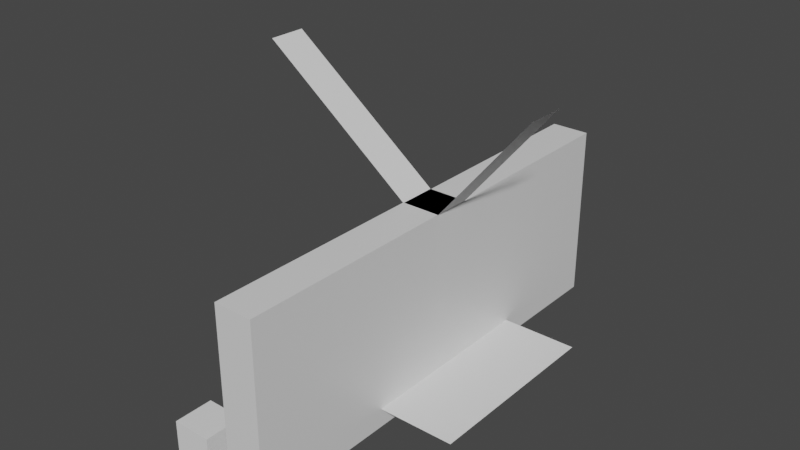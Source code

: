 # Source: animation.blend  (saved by Blender 2.93.21; exported with 4.5.12 LTS)
import bpy
from mathutils import Matrix  # noqa: F401  (used for matrix-valued properties, if any)

bpy.ops.wm.read_factory_settings(use_empty=True)
scene = bpy.context.scene
scene.name = 'Scene'

# ---- collections
col_collection = bpy.data.collections.new('Collection'); scene.collection.children.link(col_collection)

# ---- materials (node trees are filled in below, after node groups)
mat_material = bpy.data.materials.new('Material')
mat_material.alpha_threshold = 0.0
mat_material.use_transparent_shadow = False
mat_material.line_color = (0.0, 0.0, 0.0, 1.0)

# ---- material node trees
mat_material.use_nodes = True; mat_material.node_tree.nodes.clear()
_N = mat_material.node_tree.nodes; _L = mat_material.node_tree.links
n0 = _N.new('ShaderNodeOutputMaterial'); n0.name = 'Material Output'; n0.location = (300, 300)
n1 = _N.new('ShaderNodeBsdfPrincipled'); n1.name = 'Principled BSDF'; n1.location = (10, 300)
n1.distribution = 'GGX'
n1.subsurface_method = 'BURLEY'
n1.inputs[2].default_value = 0.4
n1.inputs[3].default_value = 1.45
n1.inputs[27].default_value = (0.0, 0.0, 0.0, 1.0)
n1.inputs[28].default_value = 1.0
_L.new(n1.outputs[0], n0.inputs[0])
n0.is_active_output = True

# ---- world
world_world = bpy.data.worlds.new('World'); scene.world = world_world
world_world.use_nodes = True; world_world.node_tree.nodes.clear()
_N = world_world.node_tree.nodes; _L = world_world.node_tree.links
n0 = _N.new('ShaderNodeOutputWorld'); n0.name = 'World Output'; n0.location = (300, 300)
n1 = _N.new('ShaderNodeBackground'); n1.name = 'Background'; n1.location = (10, 300)
n1.inputs[0].default_value = (0.05088, 0.05088, 0.05088, 1.0)
_L.new(n1.outputs[0], n0.inputs[0])
n0.is_active_output = True
world_world.color = (0.05088, 0.05088, 0.05088)
world_world.use_sun_shadow = False
world_world.sun_shadow_jitter_overblur = 0.0

# ---- meshes
me_duvar = bpy.data.meshes.new('Duvar')
me_duvar.from_pydata([(1.0, 1.0, 1.0), (1.0, 1.0, -1.0), (1.0, -1.0, 1.0), (1.0, -1.0, -1.0), (-1.0, 1.0, 1.0), (-1.0, 1.0, -1.0), (-1.0, -1.0, 1.0), (-1.0, -1.0, -1.0), (-1.0, -12.51, -1.0), (-1.0, -12.51, 1.0), (1.0, -12.51, 1.0), (1.0, -12.51, -1.0), (1.0, -1.0, 8.422), (-1.0, -1.0, 8.422), (1.0, -12.51, 8.422), (-1.0, -12.51, 8.422), (1.0, -1.0, 8.394), (-1.0, -1.0, 8.394), (1.017, 1.0, 8.394), (-1.0, 1.0, 8.394), (1.0, 11.72, -1.0), (-1.0, 11.72, -1.0), (1.0, 11.72, 1.0), (-1.0, 11.72, 1.0), (-1.0, 1.0, 8.367), (1.0, 1.0, 8.367), (-1.0, 11.72, 8.367), (1.0, 11.72, 8.367), (1.0, -1.0, 3.071), (-1.0, -1.0, 3.071), (1.0, 1.0, 3.071), (-1.0, 1.0, 3.071), (0.955, -1.0, 8.017), (0.955, 1.0, 8.017), (0.6616, -1.0, 5.553), (0.6616, 1.0, 5.553), (5.682, -1.0, 14.07), (5.699, 1.0, 14.07), (-9.118, -1.0, 14.58), (-9.118, 1.0, 14.58)], [], [(4, 6, 17, 19), (3, 2, 10, 11), (7, 6, 4, 5), (5, 1, 3, 7), (1, 0, 2, 3), (0, 1, 20, 22), (11, 10, 9, 8), (6, 7, 8, 9), (7, 3, 11, 8), (10, 2, 12, 14), (12, 13, 15, 14), (9, 10, 14, 15), (6, 9, 15, 13), (2, 6, 13, 12), (16, 18, 30, 28), (2, 0, 18, 16), (0, 4, 19, 18), (6, 2, 16, 17), (21, 23, 22, 20), (5, 4, 23, 21), (1, 5, 21, 20), (23, 4, 24, 26), (24, 25, 27, 26), (4, 0, 25, 24), (0, 22, 27, 25), (22, 23, 26, 27), (30, 31, 29, 28), (19, 17, 29, 31), (17, 16, 28, 29), (18, 19, 31, 30), (18, 16, 32, 33), (33, 32, 34, 35), (16, 18, 37, 36), (17, 19, 39, 38)])
_uv = me_duvar.uv_layers.new(name='UVMap')
_uv.uv.foreach_set('vector', [0.625, 0.25, 0.625, 0.0, 0.625, 0.0, 0.625, 0.25, 0.375, 0.75, 0.625, 0.75, 0.625, 0.75, 0.375, 0.75, 0.375, 0.0, 0.625, 0.0, 0.625, 0.25, 0.375, 0.25, 0.125, 0.5, 0.375, 0.5, 0.375, 0.75, 0.125, 0.75, 0.375, 0.5, 0.625, 0.5, 0.625, 0.75, 0.375, 0.75, 0.625, 0.5, 0.375, 0.5, 0.375, 0.5, 0.625, 0.5, 0.375, 0.75, 0.625, 0.75, 0.625, 1.0, 0.375, 1.0, 0.625, 0.0, 0.375, 0.0, 0.375, 0.0, 0.625, 0.0, 0.125, 0.75, 0.375, 0.75, 0.375, 0.75, 0.125, 0.75, 0.625, 0.75, 0.625, 0.75, 0.625, 0.75, 0.625, 0.75, 0.625, 0.75, 0.875, 0.75, 0.875, 0.75, 0.625, 0.75, 0.625, 1.0, 0.625, 0.75, 0.625, 0.75, 0.625, 1.0, 0.625, 0.0, 0.625, 0.0, 0.625, 0.0, 0.625, 0.0, 0.625, 0.75, 0.875, 0.75, 0.875, 0.75, 0.625, 0.75, 0.625, 0.75, 0.625, 0.5, 0.625, 0.5, 0.625, 0.75, 0.625, 0.75, 0.625, 0.5, 0.625, 0.5, 0.625, 0.75, 0.625, 0.5, 0.625, 0.25, 0.625, 0.25, 0.625, 0.5, 0.875, 0.75, 0.625, 0.75, 0.625, 0.75, 0.875, 0.75, 0.375, 0.25, 0.625, 0.25, 0.625, 0.5, 0.375, 0.5, 0.375, 0.25, 0.625, 0.25, 0.625, 0.25, 0.375, 0.25, 0.375, 0.5, 0.125, 0.5, 0.125, 0.5, 0.375, 0.5, 0.625, 0.25, 0.625, 0.25, 0.625, 0.25, 0.625, 0.25, 0.625, 0.25, 0.625, 0.5, 0.625, 0.5, 0.625, 0.25, 0.625, 0.25, 0.625, 0.5, 0.625, 0.5, 0.625, 0.25, 0.625, 0.5, 0.625, 0.5, 0.625, 0.5, 0.625, 0.5, 0.625, 0.5, 0.625, 0.25, 0.625, 0.25, 0.625, 0.5, 0.625, 0.5, 0.875, 0.5, 0.875, 0.75, 0.625, 0.75, 0.625, 0.25, 0.625, 0.0, 0.625, 0.0, 0.625, 0.25, 0.875, 0.75, 0.625, 0.75, 0.625, 0.75, 0.875, 0.75, 0.625, 0.5, 0.625, 0.25, 0.625, 0.25, 0.625, 0.5, 0.625, 0.5, 0.625, 0.75, 0.625, 0.75, 0.625, 0.5, 0.625, 0.5, 0.625, 0.75, 0.625, 0.75, 0.625, 0.5, 0.625, 0.75, 0.625, 0.5, 0.625, 0.5, 0.625, 0.75, 0.625, 0.0, 0.625, 0.25, 0.625, 0.25, 0.625, 0.0])
me_duvar.materials.append(mat_material)
me_duvar.use_remesh_preserve_volume = False
me_duvar.use_remesh_preserve_attributes = False
me_duvar.use_mirror_vertex_groups = False
me_duvar.update()
me_kup_sol = bpy.data.meshes.new('Kup_Sol')
me_kup_sol.from_pydata([(-1.0, -1.0, -1.0), (-1.0, -1.0, 1.0), (-1.0, 1.0, -1.0), (-1.0, 1.0, 1.0), (1.0, -1.0, -1.0), (1.0, -1.0, 1.0), (1.0, 1.0, -1.0), (1.0, 1.0, 1.0)], [], [(0, 1, 3, 2), (2, 3, 7, 6), (6, 7, 5, 4), (4, 5, 1, 0), (2, 6, 4, 0), (7, 3, 1, 5)])
_uv = me_kup_sol.uv_layers.new(name='UVMap')
_uv.uv.foreach_set('vector', [0.375, 0.0, 0.625, 0.0, 0.625, 0.25, 0.375, 0.25, 0.375, 0.25, 0.625, 0.25, 0.625, 0.5, 0.375, 0.5, 0.375, 0.5, 0.625, 0.5, 0.625, 0.75, 0.375, 0.75, 0.375, 0.75, 0.625, 0.75, 0.625, 1.0, 0.375, 1.0, 0.125, 0.5, 0.375, 0.5, 0.375, 0.75, 0.125, 0.75, 0.625, 0.5, 0.875, 0.5, 0.875, 0.75, 0.625, 0.75])
me_kup_sol.use_remesh_fix_poles = True
me_kup_sol.use_remesh_preserve_attributes = False
me_kup_sol.update()
me_cube_sag = bpy.data.meshes.new('Cube_Sag')
me_cube_sag.from_pydata([(-1.0, -1.0, -1.0), (-1.0, -1.0, 1.0), (-1.0, 1.0, -1.0), (-1.0, 1.0, 1.0), (1.0, -1.0, -1.0), (1.0, -1.0, 1.0), (1.0, 1.0, -1.0), (1.0, 1.0, 1.0)], [], [(0, 1, 3, 2), (2, 3, 7, 6), (6, 7, 5, 4), (4, 5, 1, 0), (2, 6, 4, 0), (7, 3, 1, 5)])
_uv = me_cube_sag.uv_layers.new(name='UVMap')
_uv.uv.foreach_set('vector', [0.375, 0.0, 0.625, 0.0, 0.625, 0.25, 0.375, 0.25, 0.375, 0.25, 0.625, 0.25, 0.625, 0.5, 0.375, 0.5, 0.375, 0.5, 0.625, 0.5, 0.625, 0.75, 0.375, 0.75, 0.375, 0.75, 0.625, 0.75, 0.625, 1.0, 0.375, 1.0, 0.125, 0.5, 0.375, 0.5, 0.375, 0.75, 0.125, 0.75, 0.625, 0.5, 0.875, 0.5, 0.875, 0.75, 0.625, 0.75])
me_cube_sag.use_remesh_fix_poles = True
me_cube_sag.use_remesh_preserve_attributes = False
me_cube_sag.update()
me_plane = bpy.data.meshes.new('Plane')
me_plane.from_pydata([(-1.0, -1.0, 0.0), (1.0, -1.0, 0.0), (-1.0, 1.0, 0.0), (1.0, 1.0, 0.0)], [], [(0, 1, 3, 2)])
_uv = me_plane.uv_layers.new(name='UVMap')
_uv.uv.foreach_set('vector', [0.0, 0.0, 1.0, 0.0, 1.0, 1.0, 0.0, 1.0])
me_plane.use_remesh_fix_poles = True
me_plane.use_remesh_preserve_attributes = False
me_plane.update()

# ---- objects
ob_duvar = bpy.data.objects.new('Duvar', me_duvar)
ob_kup_sol = bpy.data.objects.new('Kup_Sol', me_kup_sol)
ob_kup_sag = bpy.data.objects.new('Kup_Sag', me_cube_sag)
ob_zemin = bpy.data.objects.new('Zemin', me_plane)

# ---- transforms, parenting, visibility, modifiers, constraints
ob_duvar.location = (0.0, 0.0, 0.0)
ob_duvar.lock_rotations_4d = False
ob_duvar.empty_display_type = 'ARROWS'
ob_duvar.lineart.crease_threshold = 0.0
ob_kup_sol.location = (-3.234, 10.59, 0.0)
ob_kup_sag.location = (-3.423, -11.43, 0.0)
ob_zemin.location = (0.0, 0.0, 0.0)
ob_zemin.scale = (5.0, 5.0, 1.0)

# ---- collection membership
col_collection.objects.link(ob_duvar)
col_collection.objects.link(ob_kup_sol)
col_collection.objects.link(ob_kup_sag)
col_collection.objects.link(ob_zemin)

# ---- scene / render settings (as saved in the file)
scene.frame_start = 1; scene.frame_end = 250; scene.frame_set(0)
scene.render.engine = 'BLENDER_EEVEE_NEXT'
scene.cycles.use_denoising = False
scene.cycles.samples = 128
scene.cycles.sampling_pattern = 'TABULATED_SOBOL'
scene.cycles.use_adaptive_sampling = False
scene.cycles.use_light_tree = False
scene.view_settings.view_transform = 'Filmic'
bpy.context.view_layer.update()

# ---- added for rendering (the .blend has no active camera and no usable light): camera, sun
cam_auto = bpy.data.cameras.new('AutoCamera')
cam_auto.lens = 50.0
cam_auto.sensor_width = 36.0
cam_auto.clip_end = 1000.0
ob_auto_camera = bpy.data.objects.new('AutoCamera', cam_auto)
scene.collection.objects.link(ob_auto_camera)
ob_auto_camera.location = (28.2585, -36.3574, 30.7646)
ob_auto_camera.rotation_euler = (1.09748, -7.21219e-08, 0.694738)
scene.camera = ob_auto_camera
light_auto_sun = bpy.data.lights.new('AutoSun', 'SUN')
light_auto_sun.energy = 3.0
light_auto_sun.angle = 0.0523599
ob_auto_sun = bpy.data.objects.new('AutoSun', light_auto_sun)
scene.collection.objects.link(ob_auto_sun)
ob_auto_sun.rotation_euler = (0.872665, 0.174533, 0.523599)
bpy.context.view_layer.update()
